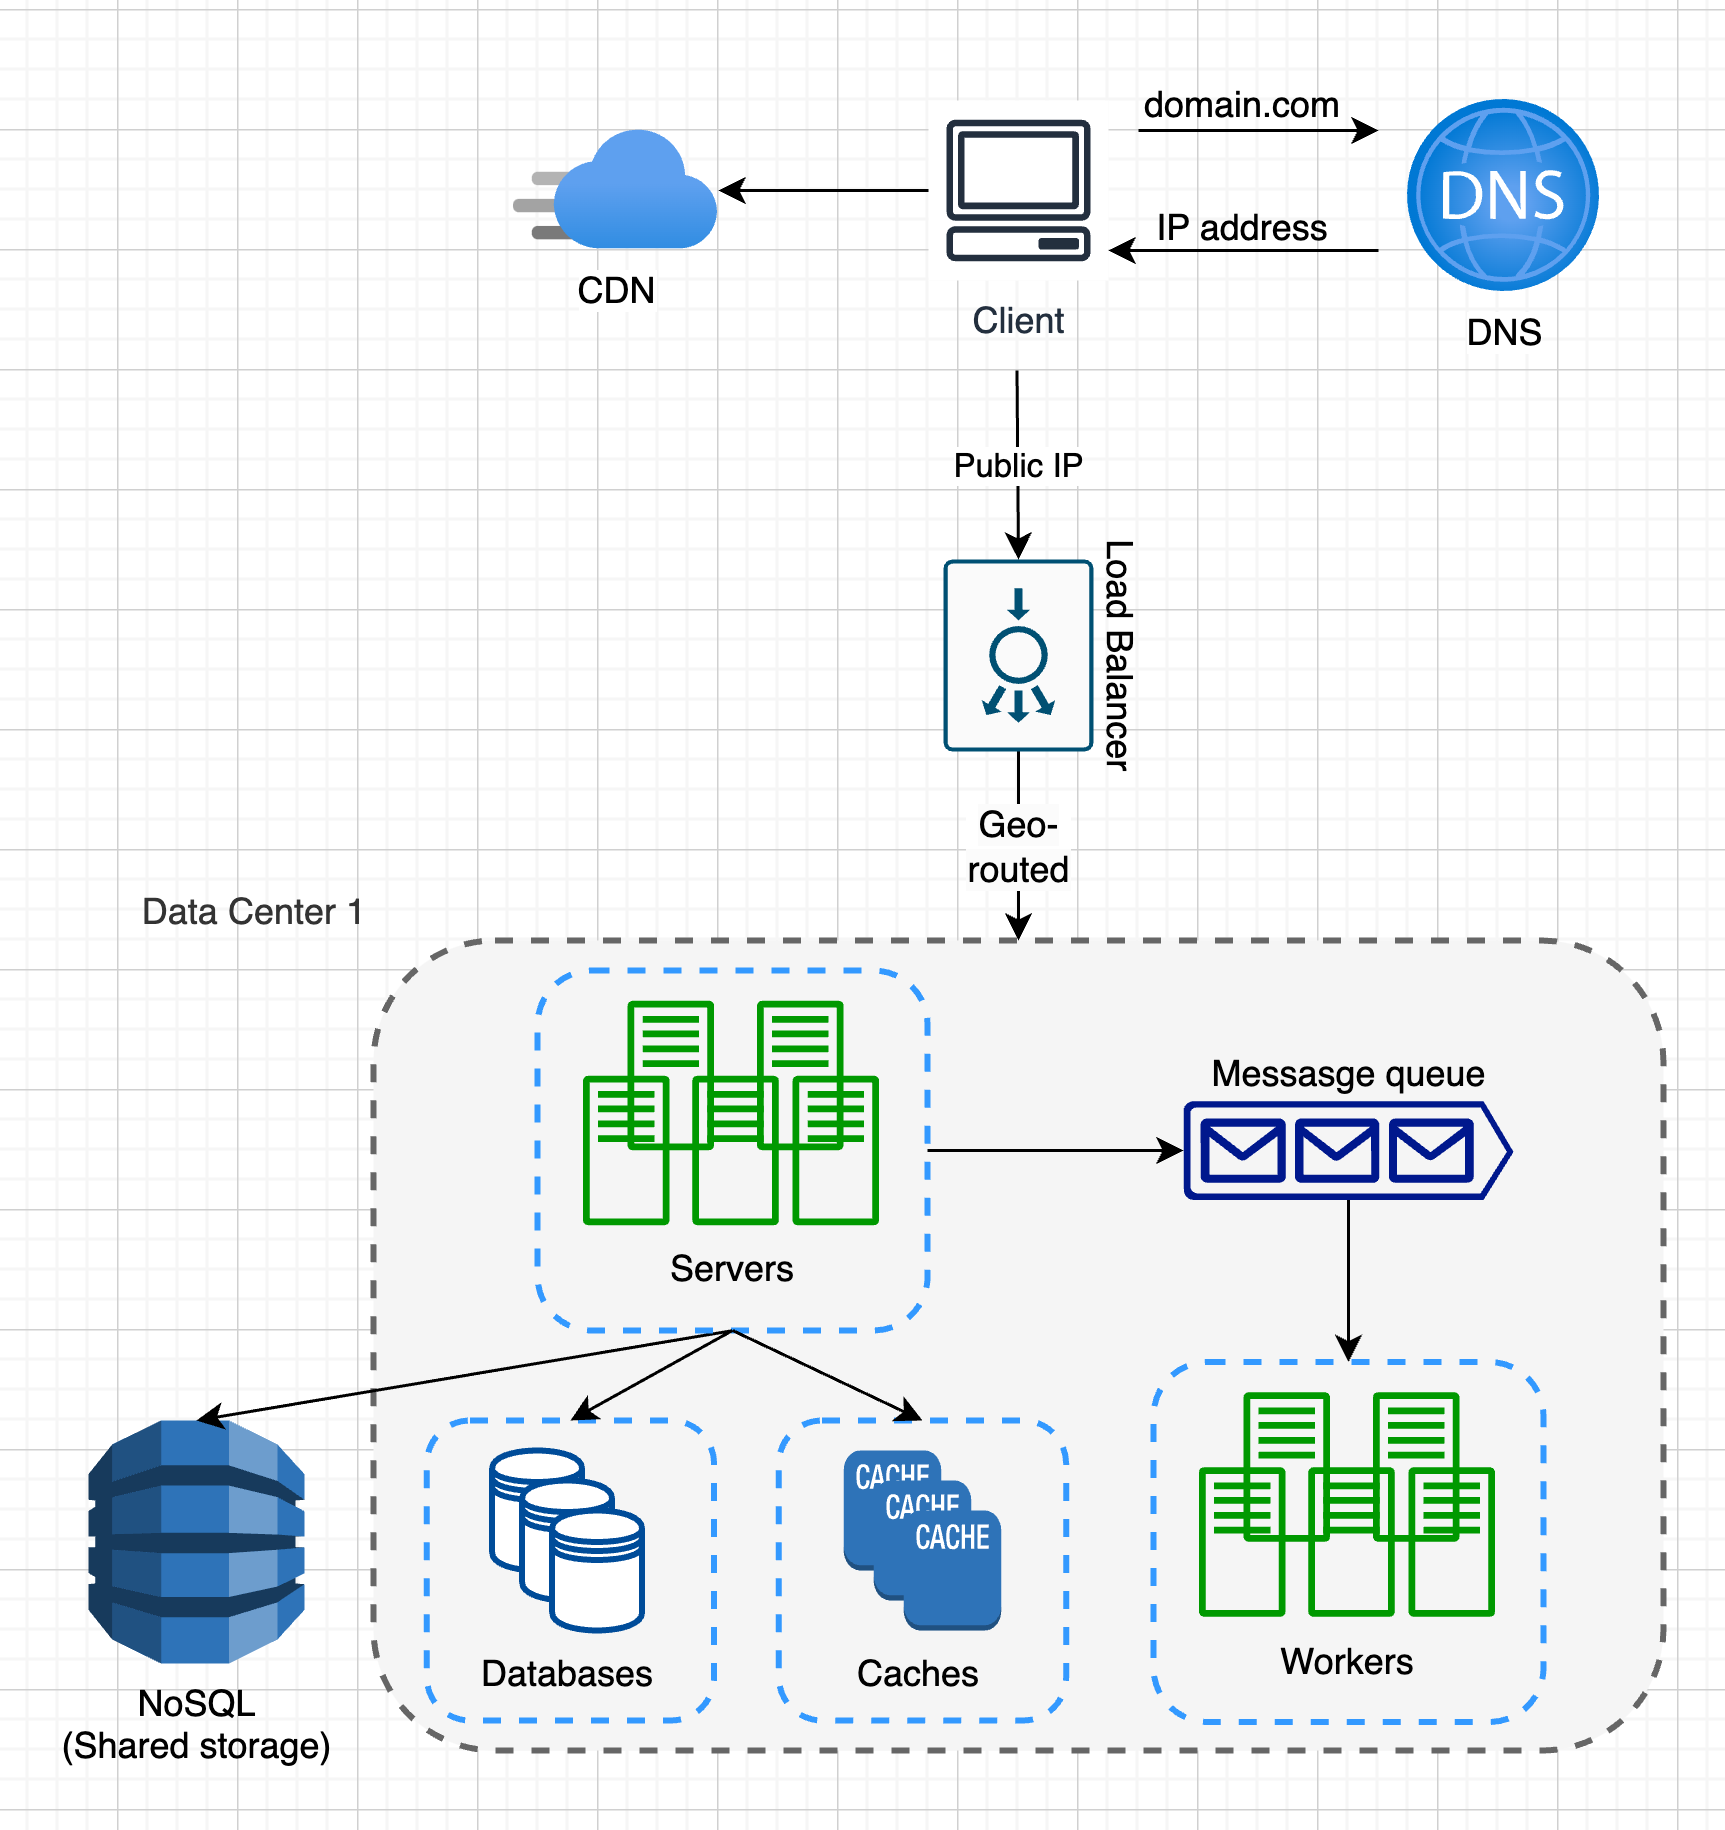

The diagram above was exported from draw.io. Its source (the exported page's mxGraphModel, read from the mxfile embedded in the PNG):
<mxGraphModel dx="1243" dy="831" grid="1" gridSize="10" guides="1" tooltips="1" connect="1" arrows="1" fold="1" page="1" pageScale="1" pageWidth="850" pageHeight="1100" math="0" shadow="0">
  <root>
    <mxCell id="0" />
    <mxCell id="1" parent="0" />
    <mxCell id="bp-vKxV_hlAgK0k2TYMo-3" value="Data Center 1" style="rounded=1;whiteSpace=wrap;html=1;dashed=1;strokeWidth=2;fillColor=#f5f5f5;fontColor=#333333;strokeColor=#666666;align=right;labelPosition=left;verticalLabelPosition=top;verticalAlign=bottom;" parent="1" vertex="1">
      <mxGeometry x="165" y="350" width="430" height="270" as="geometry" />
    </mxCell>
    <mxCell id="u_6Jhnb3s3K0sa4x8jdL-8" value="" style="rounded=1;whiteSpace=wrap;html=1;dashed=1;strokeWidth=2;fillColor=none;strokeColor=#3399FF;" parent="1" vertex="1">
      <mxGeometry x="182.77000000000004" y="510" width="95.77" height="100" as="geometry" />
    </mxCell>
    <mxCell id="IRDAZbnhrmjxmqdq8_ro-2" value="DNS" style="image;aspect=fixed;html=1;points=[];align=center;fontSize=12;image=img/lib/azure2/networking/DNS_Zones.svg;" parent="1" vertex="1">
      <mxGeometry x="510" y="70" width="64" height="64" as="geometry" />
    </mxCell>
    <mxCell id="IRDAZbnhrmjxmqdq8_ro-3" value="Client" style="sketch=0;outlineConnect=0;fontColor=#232F3E;gradientColor=none;strokeColor=#232F3E;fillColor=#ffffff;dashed=0;verticalLabelPosition=bottom;verticalAlign=top;align=center;html=1;fontSize=12;fontStyle=0;aspect=fixed;shape=mxgraph.aws4.resourceIcon;resIcon=mxgraph.aws4.client;" parent="1" vertex="1">
      <mxGeometry x="350" y="70" width="60" height="60" as="geometry" />
    </mxCell>
    <mxCell id="IRDAZbnhrmjxmqdq8_ro-4" value="" style="endArrow=classic;html=1;rounded=0;" parent="1" edge="1">
      <mxGeometry width="50" height="50" relative="1" as="geometry">
        <mxPoint x="420" y="80" as="sourcePoint" />
        <mxPoint x="500" y="80" as="targetPoint" />
      </mxGeometry>
    </mxCell>
    <mxCell id="IRDAZbnhrmjxmqdq8_ro-5" value="" style="endArrow=classic;html=1;rounded=0;" parent="1" edge="1">
      <mxGeometry width="50" height="50" relative="1" as="geometry">
        <mxPoint x="500" y="120" as="sourcePoint" />
        <mxPoint x="410" y="120" as="targetPoint" />
      </mxGeometry>
    </mxCell>
    <mxCell id="IRDAZbnhrmjxmqdq8_ro-6" value="domain.com" style="text;html=1;align=center;verticalAlign=middle;whiteSpace=wrap;rounded=0;" parent="1" vertex="1">
      <mxGeometry x="425" y="57" width="60" height="30" as="geometry" />
    </mxCell>
    <mxCell id="IRDAZbnhrmjxmqdq8_ro-7" value="IP address" style="text;html=1;align=center;verticalAlign=middle;whiteSpace=wrap;rounded=0;" parent="1" vertex="1">
      <mxGeometry x="425" y="98" width="60" height="30" as="geometry" />
    </mxCell>
    <mxCell id="IRDAZbnhrmjxmqdq8_ro-9" value="Public IP" style="endArrow=classic;html=1;rounded=0;entryX=0;entryY=0.5;entryDx=0;entryDy=0;entryPerimeter=0;" parent="1" target="bp-vKxV_hlAgK0k2TYMo-7" edge="1">
      <mxGeometry width="50" height="50" relative="1" as="geometry">
        <mxPoint x="379.5" y="160" as="sourcePoint" />
        <mxPoint x="379.5" y="230" as="targetPoint" />
      </mxGeometry>
    </mxCell>
    <mxCell id="IGtKASbwkltZqIFQSp29-2" value="" style="shape=datastore;whiteSpace=wrap;html=1;strokeColor=#004C99;strokeWidth=2;" parent="1" vertex="1">
      <mxGeometry x="204.54000000000002" y="520" width="30" height="40" as="geometry" />
    </mxCell>
    <mxCell id="bp-vKxV_hlAgK0k2TYMo-7" value="Load Balancer" style="sketch=0;points=[[0.015,0.015,0],[0.985,0.015,0],[0.985,0.985,0],[0.015,0.985,0],[0.25,0,0],[0.5,0,0],[0.75,0,0],[1,0.25,0],[1,0.5,0],[1,0.75,0],[0.75,1,0],[0.5,1,0],[0.25,1,0],[0,0.75,0],[0,0.5,0],[0,0.25,0]];verticalLabelPosition=top;html=1;verticalAlign=bottom;aspect=fixed;align=center;pointerEvents=1;shape=mxgraph.cisco19.rect;prIcon=load_balancer;fillColor=#FAFAFA;strokeColor=#005073;labelPosition=center;rotation=90;textDirection=ltr;" parent="1" vertex="1">
      <mxGeometry x="348" y="230" width="64" height="50" as="geometry" />
    </mxCell>
    <mxCell id="bp-vKxV_hlAgK0k2TYMo-8" value="&lt;span style=&quot;font-size: 12px; text-wrap: wrap; background-color: rgb(251, 251, 251);&quot;&gt;Geo-routed&lt;/span&gt;" style="endArrow=classic;html=1;rounded=0;exitX=1;exitY=0.5;exitDx=0;exitDy=0;exitPerimeter=0;entryX=0.5;entryY=0;entryDx=0;entryDy=0;" parent="1" source="bp-vKxV_hlAgK0k2TYMo-7" target="bp-vKxV_hlAgK0k2TYMo-3" edge="1">
      <mxGeometry width="50" height="50" relative="1" as="geometry">
        <mxPoint x="190" y="300" as="sourcePoint" />
        <mxPoint x="240" y="250" as="targetPoint" />
      </mxGeometry>
    </mxCell>
    <mxCell id="ZAImQmK_n9Z3y-bCYSJ8-1" value="CDN" style="image;aspect=fixed;html=1;points=[];align=center;fontSize=12;image=img/lib/azure2/app_services/CDN_Profiles.svg;" parent="1" vertex="1">
      <mxGeometry x="212" y="80" width="68" height="40" as="geometry" />
    </mxCell>
    <mxCell id="ZAImQmK_n9Z3y-bCYSJ8-2" value="" style="endArrow=classic;html=1;rounded=0;" parent="1" source="IRDAZbnhrmjxmqdq8_ro-3" target="ZAImQmK_n9Z3y-bCYSJ8-1" edge="1">
      <mxGeometry width="50" height="50" relative="1" as="geometry">
        <mxPoint x="400" y="450" as="sourcePoint" />
        <mxPoint x="450" y="400" as="targetPoint" />
      </mxGeometry>
    </mxCell>
    <mxCell id="ZAImQmK_n9Z3y-bCYSJ8-3" value="" style="outlineConnect=0;dashed=0;verticalLabelPosition=bottom;verticalAlign=top;align=center;html=1;shape=mxgraph.aws3.cache_node;fillColor=#2E73B8;gradientColor=none;" parent="1" vertex="1">
      <mxGeometry x="321.75" y="520" width="32.5" height="40" as="geometry" />
    </mxCell>
    <mxCell id="gn3RjjWk8DFoDF5kcvNO-3" value="NoSQL&lt;div&gt;(Shared storage)&lt;/div&gt;" style="outlineConnect=0;dashed=0;verticalLabelPosition=bottom;verticalAlign=top;align=center;html=1;shape=mxgraph.aws3.dynamo_db;fillColor=#2E73B8;gradientColor=none;" parent="1" vertex="1">
      <mxGeometry x="70" y="510" width="72" height="81" as="geometry" />
    </mxCell>
    <mxCell id="gn3RjjWk8DFoDF5kcvNO-4" value="" style="endArrow=classic;html=1;rounded=0;entryX=0.5;entryY=0;entryDx=0;entryDy=0;entryPerimeter=0;" parent="1" target="gn3RjjWk8DFoDF5kcvNO-3" edge="1">
      <mxGeometry width="50" height="50" relative="1" as="geometry">
        <mxPoint x="285" y="480" as="sourcePoint" />
        <mxPoint x="486" y="1064" as="targetPoint" />
      </mxGeometry>
    </mxCell>
    <mxCell id="Y4jwXqfifL86XG0g3Bbs-1" value="" style="rounded=1;whiteSpace=wrap;html=1;dashed=1;strokeWidth=2;fillColor=none;strokeColor=#3399FF;" parent="1" vertex="1">
      <mxGeometry x="219.69" y="360" width="130" height="120" as="geometry" />
    </mxCell>
    <mxCell id="Y4jwXqfifL86XG0g3Bbs-2" value="" style="sketch=0;outlineConnect=0;fontColor=#232F3E;gradientColor=none;fillColor=#009900;strokeColor=none;dashed=0;verticalLabelPosition=bottom;verticalAlign=top;align=center;html=1;fontSize=12;fontStyle=0;aspect=fixed;pointerEvents=1;shape=mxgraph.aws4.traditional_server;strokeWidth=1;" parent="1" vertex="1">
      <mxGeometry x="249.69" y="370" width="28.85" height="50" as="geometry" />
    </mxCell>
    <mxCell id="Y4jwXqfifL86XG0g3Bbs-3" value="" style="sketch=0;outlineConnect=0;fontColor=#232F3E;gradientColor=none;fillColor=#009900;strokeColor=none;dashed=0;verticalLabelPosition=bottom;verticalAlign=top;align=center;html=1;fontSize=12;fontStyle=0;aspect=fixed;pointerEvents=1;shape=mxgraph.aws4.traditional_server;strokeWidth=1;" parent="1" vertex="1">
      <mxGeometry x="292.84" y="370" width="28.85" height="50" as="geometry" />
    </mxCell>
    <mxCell id="Y4jwXqfifL86XG0g3Bbs-4" value="" style="sketch=0;outlineConnect=0;fontColor=#232F3E;gradientColor=none;fillColor=#009900;strokeColor=none;dashed=0;verticalLabelPosition=bottom;verticalAlign=top;align=center;html=1;fontSize=12;fontStyle=0;aspect=fixed;pointerEvents=1;shape=mxgraph.aws4.traditional_server;strokeWidth=1;" parent="1" vertex="1">
      <mxGeometry x="234.83999999999997" y="395" width="28.85" height="50" as="geometry" />
    </mxCell>
    <mxCell id="Y4jwXqfifL86XG0g3Bbs-5" value="" style="sketch=0;outlineConnect=0;fontColor=#232F3E;gradientColor=none;fillColor=#009900;strokeColor=none;dashed=0;verticalLabelPosition=bottom;verticalAlign=top;align=center;html=1;fontSize=12;fontStyle=0;aspect=fixed;pointerEvents=1;shape=mxgraph.aws4.traditional_server;strokeWidth=1;" parent="1" vertex="1">
      <mxGeometry x="271.27000000000004" y="395" width="28.85" height="50" as="geometry" />
    </mxCell>
    <mxCell id="Y4jwXqfifL86XG0g3Bbs-6" value="" style="sketch=0;outlineConnect=0;fontColor=#232F3E;gradientColor=none;fillColor=#009900;strokeColor=none;dashed=0;verticalLabelPosition=bottom;verticalAlign=top;align=center;html=1;fontSize=12;fontStyle=0;aspect=fixed;pointerEvents=1;shape=mxgraph.aws4.traditional_server;strokeWidth=1;" parent="1" vertex="1">
      <mxGeometry x="304.69" y="395" width="28.85" height="50" as="geometry" />
    </mxCell>
    <mxCell id="Y4jwXqfifL86XG0g3Bbs-8" value="Servers" style="text;html=1;align=center;verticalAlign=middle;whiteSpace=wrap;rounded=0;" parent="1" vertex="1">
      <mxGeometry x="254.69" y="445" width="60" height="30" as="geometry" />
    </mxCell>
    <mxCell id="Y4jwXqfifL86XG0g3Bbs-18" value="" style="shape=datastore;whiteSpace=wrap;html=1;strokeColor=#004C99;strokeWidth=2;" parent="1" vertex="1">
      <mxGeometry x="214.54000000000002" y="530" width="30" height="40" as="geometry" />
    </mxCell>
    <mxCell id="Y4jwXqfifL86XG0g3Bbs-19" value="" style="shape=datastore;whiteSpace=wrap;html=1;strokeColor=#004C99;strokeWidth=2;" parent="1" vertex="1">
      <mxGeometry x="224.54000000000002" y="540" width="30" height="40" as="geometry" />
    </mxCell>
    <mxCell id="Y4jwXqfifL86XG0g3Bbs-20" value="Databases" style="text;html=1;align=center;verticalAlign=middle;whiteSpace=wrap;rounded=0;" parent="1" vertex="1">
      <mxGeometry x="199.54000000000002" y="580" width="60" height="30" as="geometry" />
    </mxCell>
    <mxCell id="Y4jwXqfifL86XG0g3Bbs-26" value="" style="outlineConnect=0;dashed=0;verticalLabelPosition=bottom;verticalAlign=top;align=center;html=1;shape=mxgraph.aws3.cache_node;fillColor=#2E73B8;gradientColor=none;" parent="1" vertex="1">
      <mxGeometry x="331.75" y="530" width="32.5" height="40" as="geometry" />
    </mxCell>
    <mxCell id="Y4jwXqfifL86XG0g3Bbs-27" value="" style="outlineConnect=0;dashed=0;verticalLabelPosition=bottom;verticalAlign=top;align=center;html=1;shape=mxgraph.aws3.cache_node;fillColor=#2E73B8;gradientColor=none;" parent="1" vertex="1">
      <mxGeometry x="341.75" y="540" width="32.5" height="40" as="geometry" />
    </mxCell>
    <mxCell id="Y4jwXqfifL86XG0g3Bbs-28" value="" style="rounded=1;whiteSpace=wrap;html=1;dashed=1;strokeWidth=2;fillColor=none;strokeColor=#3399FF;" parent="1" vertex="1">
      <mxGeometry x="300.12" y="510" width="95.77" height="100" as="geometry" />
    </mxCell>
    <mxCell id="Y4jwXqfifL86XG0g3Bbs-29" value="Caches" style="text;html=1;align=center;verticalAlign=middle;whiteSpace=wrap;rounded=0;" parent="1" vertex="1">
      <mxGeometry x="316.89" y="580" width="60" height="30" as="geometry" />
    </mxCell>
    <mxCell id="Y4jwXqfifL86XG0g3Bbs-55" value="" style="endArrow=classic;html=1;rounded=0;exitX=0.5;exitY=1;exitDx=0;exitDy=0;entryX=0.5;entryY=0;entryDx=0;entryDy=0;" parent="1" source="Y4jwXqfifL86XG0g3Bbs-1" target="u_6Jhnb3s3K0sa4x8jdL-8" edge="1">
      <mxGeometry width="50" height="50" relative="1" as="geometry">
        <mxPoint x="455" y="530" as="sourcePoint" />
        <mxPoint x="505" y="480" as="targetPoint" />
      </mxGeometry>
    </mxCell>
    <mxCell id="Y4jwXqfifL86XG0g3Bbs-56" value="" style="endArrow=classic;html=1;rounded=0;exitX=0.5;exitY=1;exitDx=0;exitDy=0;entryX=0.5;entryY=0;entryDx=0;entryDy=0;" parent="1" source="Y4jwXqfifL86XG0g3Bbs-1" target="Y4jwXqfifL86XG0g3Bbs-28" edge="1">
      <mxGeometry width="50" height="50" relative="1" as="geometry">
        <mxPoint x="295" y="490" as="sourcePoint" />
        <mxPoint x="241" y="520" as="targetPoint" />
      </mxGeometry>
    </mxCell>
    <mxCell id="dHWsdJInMsO5e4yq7-AD-1" value="" style="rounded=1;whiteSpace=wrap;html=1;dashed=1;strokeWidth=2;fillColor=none;strokeColor=#3399FF;" parent="1" vertex="1">
      <mxGeometry x="425" y="490.5" width="130" height="120" as="geometry" />
    </mxCell>
    <mxCell id="dHWsdJInMsO5e4yq7-AD-2" value="" style="sketch=0;outlineConnect=0;fontColor=#232F3E;gradientColor=none;fillColor=#009900;strokeColor=none;dashed=0;verticalLabelPosition=bottom;verticalAlign=top;align=center;html=1;fontSize=12;fontStyle=0;aspect=fixed;pointerEvents=1;shape=mxgraph.aws4.traditional_server;strokeWidth=1;" parent="1" vertex="1">
      <mxGeometry x="455" y="500.5" width="28.85" height="50" as="geometry" />
    </mxCell>
    <mxCell id="dHWsdJInMsO5e4yq7-AD-3" value="" style="sketch=0;outlineConnect=0;fontColor=#232F3E;gradientColor=none;fillColor=#009900;strokeColor=none;dashed=0;verticalLabelPosition=bottom;verticalAlign=top;align=center;html=1;fontSize=12;fontStyle=0;aspect=fixed;pointerEvents=1;shape=mxgraph.aws4.traditional_server;strokeWidth=1;" parent="1" vertex="1">
      <mxGeometry x="498.15" y="500.5" width="28.85" height="50" as="geometry" />
    </mxCell>
    <mxCell id="dHWsdJInMsO5e4yq7-AD-4" value="" style="sketch=0;outlineConnect=0;fontColor=#232F3E;gradientColor=none;fillColor=#009900;strokeColor=none;dashed=0;verticalLabelPosition=bottom;verticalAlign=top;align=center;html=1;fontSize=12;fontStyle=0;aspect=fixed;pointerEvents=1;shape=mxgraph.aws4.traditional_server;strokeWidth=1;" parent="1" vertex="1">
      <mxGeometry x="440.15" y="525.5" width="28.85" height="50" as="geometry" />
    </mxCell>
    <mxCell id="dHWsdJInMsO5e4yq7-AD-5" value="" style="sketch=0;outlineConnect=0;fontColor=#232F3E;gradientColor=none;fillColor=#009900;strokeColor=none;dashed=0;verticalLabelPosition=bottom;verticalAlign=top;align=center;html=1;fontSize=12;fontStyle=0;aspect=fixed;pointerEvents=1;shape=mxgraph.aws4.traditional_server;strokeWidth=1;" parent="1" vertex="1">
      <mxGeometry x="476.58000000000004" y="525.5" width="28.85" height="50" as="geometry" />
    </mxCell>
    <mxCell id="dHWsdJInMsO5e4yq7-AD-6" value="" style="sketch=0;outlineConnect=0;fontColor=#232F3E;gradientColor=none;fillColor=#009900;strokeColor=none;dashed=0;verticalLabelPosition=bottom;verticalAlign=top;align=center;html=1;fontSize=12;fontStyle=0;aspect=fixed;pointerEvents=1;shape=mxgraph.aws4.traditional_server;strokeWidth=1;" parent="1" vertex="1">
      <mxGeometry x="510" y="525.5" width="28.85" height="50" as="geometry" />
    </mxCell>
    <mxCell id="dHWsdJInMsO5e4yq7-AD-7" value="Workers" style="text;html=1;align=center;verticalAlign=middle;whiteSpace=wrap;rounded=0;" parent="1" vertex="1">
      <mxGeometry x="460" y="575.5" width="60" height="30" as="geometry" />
    </mxCell>
    <mxCell id="dHWsdJInMsO5e4yq7-AD-8" value="Messasge queue" style="sketch=0;aspect=fixed;pointerEvents=1;shadow=0;dashed=0;html=1;strokeColor=none;labelPosition=center;verticalLabelPosition=top;verticalAlign=bottom;align=center;fillColor=#00188D;shape=mxgraph.azure.queue_generic" parent="1" vertex="1">
      <mxGeometry x="435" y="403.5" width="110" height="33" as="geometry" />
    </mxCell>
    <mxCell id="dHWsdJInMsO5e4yq7-AD-9" value="" style="endArrow=classic;html=1;rounded=0;exitX=1;exitY=0.5;exitDx=0;exitDy=0;entryX=0;entryY=0.5;entryDx=0;entryDy=0;entryPerimeter=0;" parent="1" source="Y4jwXqfifL86XG0g3Bbs-1" target="dHWsdJInMsO5e4yq7-AD-8" edge="1">
      <mxGeometry width="50" height="50" relative="1" as="geometry">
        <mxPoint x="400" y="450" as="sourcePoint" />
        <mxPoint x="450" y="400" as="targetPoint" />
      </mxGeometry>
    </mxCell>
    <mxCell id="dHWsdJInMsO5e4yq7-AD-10" value="" style="endArrow=classic;html=1;rounded=0;exitX=0.5;exitY=1;exitDx=0;exitDy=0;exitPerimeter=0;entryX=0.5;entryY=0;entryDx=0;entryDy=0;" parent="1" source="dHWsdJInMsO5e4yq7-AD-8" target="dHWsdJInMsO5e4yq7-AD-1" edge="1">
      <mxGeometry width="50" height="50" relative="1" as="geometry">
        <mxPoint x="400" y="450" as="sourcePoint" />
        <mxPoint x="450" y="400" as="targetPoint" />
      </mxGeometry>
    </mxCell>
  </root>
</mxGraphModel>